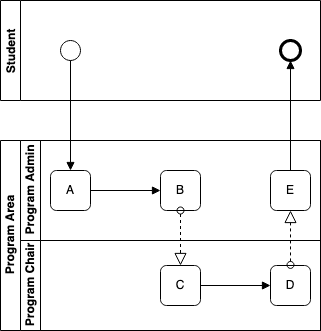

The diagram above was exported from draw.io. Its source (the exported page's mxGraphModel, read from the mxfile embedded in the PNG):
<mxGraphModel dx="541" dy="359" grid="1" gridSize="10" guides="1" tooltips="1" connect="1" arrows="1" fold="1" page="1" pageScale="1" pageWidth="1100" pageHeight="850" math="0" shadow="0">
  <root>
    <mxCell id="0" />
    <mxCell id="1" parent="0" />
    <mxCell id="11yo7N9pGyZS9FNBBMfn-15" value="Program Area" style="swimlane;html=1;childLayout=stackLayout;resizeParent=1;resizeParentMax=0;horizontal=0;startSize=20;horizontalStack=0;" vertex="1" parent="1">
      <mxGeometry x="80" y="280" width="320" height="190" as="geometry" />
    </mxCell>
    <mxCell id="11yo7N9pGyZS9FNBBMfn-16" value="Program Admin" style="swimlane;html=1;startSize=20;horizontal=0;" vertex="1" parent="11yo7N9pGyZS9FNBBMfn-15">
      <mxGeometry x="20" width="300" height="100" as="geometry" />
    </mxCell>
    <mxCell id="11yo7N9pGyZS9FNBBMfn-20" value="A" style="shape=ext;rounded=1;html=1;whiteSpace=wrap;" vertex="1" parent="11yo7N9pGyZS9FNBBMfn-16">
      <mxGeometry x="30" y="30" width="40" height="40" as="geometry" />
    </mxCell>
    <mxCell id="11yo7N9pGyZS9FNBBMfn-21" value="B" style="shape=ext;rounded=1;html=1;whiteSpace=wrap;" vertex="1" parent="11yo7N9pGyZS9FNBBMfn-16">
      <mxGeometry x="140" y="30" width="40" height="40" as="geometry" />
    </mxCell>
    <mxCell id="11yo7N9pGyZS9FNBBMfn-24" value="E" style="shape=ext;rounded=1;html=1;whiteSpace=wrap;" vertex="1" parent="11yo7N9pGyZS9FNBBMfn-16">
      <mxGeometry x="250" y="30" width="40" height="40" as="geometry" />
    </mxCell>
    <mxCell id="11yo7N9pGyZS9FNBBMfn-29" value="" style="endArrow=block;endFill=1;endSize=6;html=1;" edge="1" parent="11yo7N9pGyZS9FNBBMfn-16" source="11yo7N9pGyZS9FNBBMfn-20">
      <mxGeometry width="100" relative="1" as="geometry">
        <mxPoint x="73" y="50" as="sourcePoint" />
        <mxPoint x="140" y="50" as="targetPoint" />
      </mxGeometry>
    </mxCell>
    <mxCell id="11yo7N9pGyZS9FNBBMfn-37" value="" style="startArrow=oval;startFill=0;startSize=7;endArrow=block;endFill=0;endSize=10;dashed=1;html=1;entryX=0.5;entryY=0;entryDx=0;entryDy=0;" edge="1" parent="11yo7N9pGyZS9FNBBMfn-16" target="11yo7N9pGyZS9FNBBMfn-22">
      <mxGeometry width="100" relative="1" as="geometry">
        <mxPoint x="160" y="70" as="sourcePoint" />
        <mxPoint x="260" y="70" as="targetPoint" />
      </mxGeometry>
    </mxCell>
    <mxCell id="11yo7N9pGyZS9FNBBMfn-17" value="Program Chair" style="swimlane;html=1;startSize=20;horizontal=0;" vertex="1" parent="11yo7N9pGyZS9FNBBMfn-15">
      <mxGeometry x="20" y="100" width="300" height="90" as="geometry" />
    </mxCell>
    <mxCell id="11yo7N9pGyZS9FNBBMfn-22" value="C" style="shape=ext;rounded=1;html=1;whiteSpace=wrap;" vertex="1" parent="11yo7N9pGyZS9FNBBMfn-17">
      <mxGeometry x="140" y="25" width="40" height="40" as="geometry" />
    </mxCell>
    <mxCell id="11yo7N9pGyZS9FNBBMfn-23" value="D" style="shape=ext;rounded=1;html=1;whiteSpace=wrap;" vertex="1" parent="11yo7N9pGyZS9FNBBMfn-17">
      <mxGeometry x="250" y="25" width="40" height="40" as="geometry" />
    </mxCell>
    <mxCell id="11yo7N9pGyZS9FNBBMfn-32" value="" style="endArrow=block;endFill=1;endSize=6;html=1;entryX=0;entryY=0.5;entryDx=0;entryDy=0;exitX=1;exitY=0.5;exitDx=0;exitDy=0;" edge="1" parent="11yo7N9pGyZS9FNBBMfn-17" source="11yo7N9pGyZS9FNBBMfn-22" target="11yo7N9pGyZS9FNBBMfn-23">
      <mxGeometry width="100" relative="1" as="geometry">
        <mxPoint x="130" y="-40.289999999999964" as="sourcePoint" />
        <mxPoint x="150" y="-40" as="targetPoint" />
      </mxGeometry>
    </mxCell>
    <mxCell id="11yo7N9pGyZS9FNBBMfn-38" value="" style="startArrow=oval;startFill=0;startSize=7;endArrow=block;endFill=0;endSize=10;dashed=1;html=1;entryX=0.5;entryY=1;entryDx=0;entryDy=0;" edge="1" parent="11yo7N9pGyZS9FNBBMfn-17" target="11yo7N9pGyZS9FNBBMfn-24">
      <mxGeometry width="100" relative="1" as="geometry">
        <mxPoint x="270" y="24.43" as="sourcePoint" />
        <mxPoint x="370" y="24.43" as="targetPoint" />
      </mxGeometry>
    </mxCell>
    <mxCell id="11yo7N9pGyZS9FNBBMfn-19" value="Student" style="swimlane;startSize=20;horizontal=0;" vertex="1" parent="1">
      <mxGeometry x="80" y="140" width="320" height="100" as="geometry" />
    </mxCell>
    <mxCell id="11yo7N9pGyZS9FNBBMfn-25" value="" style="shape=mxgraph.bpmn.shape;html=1;verticalLabelPosition=bottom;labelBackgroundColor=#ffffff;verticalAlign=top;align=center;perimeter=ellipsePerimeter;outlineConnect=0;outline=standard;symbol=general;" vertex="1" parent="11yo7N9pGyZS9FNBBMfn-19">
      <mxGeometry x="60" y="40" width="20" height="20" as="geometry" />
    </mxCell>
    <mxCell id="11yo7N9pGyZS9FNBBMfn-26" value="" style="shape=mxgraph.bpmn.shape;html=1;verticalLabelPosition=bottom;labelBackgroundColor=#ffffff;verticalAlign=top;align=center;perimeter=ellipsePerimeter;outlineConnect=0;outline=end;symbol=general;" vertex="1" parent="11yo7N9pGyZS9FNBBMfn-19">
      <mxGeometry x="280" y="40" width="20" height="20" as="geometry" />
    </mxCell>
    <mxCell id="11yo7N9pGyZS9FNBBMfn-28" value="" style="endArrow=block;endFill=1;endSize=6;html=1;" edge="1" parent="1" source="11yo7N9pGyZS9FNBBMfn-25" target="11yo7N9pGyZS9FNBBMfn-20">
      <mxGeometry width="100" relative="1" as="geometry">
        <mxPoint x="150" y="330" as="sourcePoint" />
        <mxPoint x="180" y="330" as="targetPoint" />
      </mxGeometry>
    </mxCell>
    <mxCell id="11yo7N9pGyZS9FNBBMfn-35" value="" style="endArrow=block;endFill=1;endSize=6;html=1;exitX=0.5;exitY=0;exitDx=0;exitDy=0;entryX=0.5;entryY=1;entryDx=0;entryDy=0;" edge="1" parent="1" source="11yo7N9pGyZS9FNBBMfn-24" target="11yo7N9pGyZS9FNBBMfn-26">
      <mxGeometry width="100" relative="1" as="geometry">
        <mxPoint x="340" y="330" as="sourcePoint" />
        <mxPoint x="370" y="330" as="targetPoint" />
      </mxGeometry>
    </mxCell>
  </root>
</mxGraphModel>